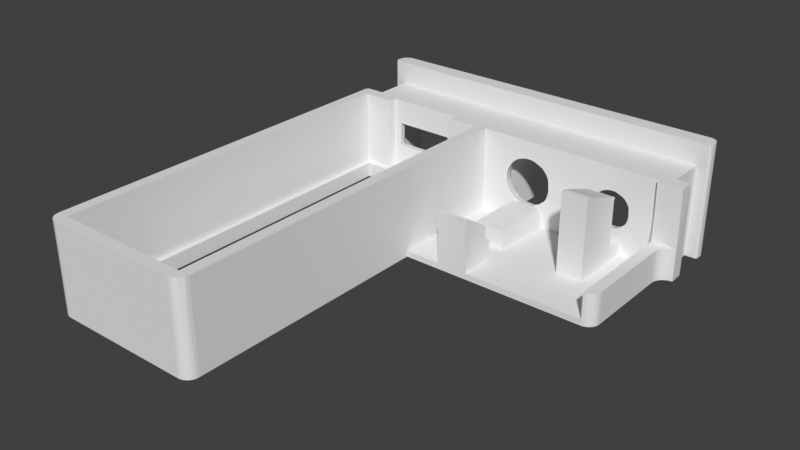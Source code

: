 # Source: DarfBoard_micro_right_caddy.blend  (saved by Blender 4.1.23; exported with 4.5.12 LTS)
import bpy
from mathutils import Matrix  # noqa: F401  (used for matrix-valued properties, if any)

bpy.ops.wm.read_factory_settings(use_empty=True)
scene = bpy.context.scene
scene.name = 'Scene'

# ---- collections
col_collection = bpy.data.collections.new('Collection'); scene.collection.children.link(col_collection)

# ---- world
world_world = bpy.data.worlds.new('World'); scene.world = world_world
world_world.use_nodes = True; world_world.node_tree.nodes.clear()
_N = world_world.node_tree.nodes; _L = world_world.node_tree.links
n0 = _N.new('ShaderNodeOutputWorld'); n0.name = 'World Output'; n0.location = (300, 300)
n1 = _N.new('ShaderNodeBackground'); n1.name = 'Background'; n1.location = (10, 300)
n1.inputs[0].default_value = (0.05088, 0.05088, 0.05088, 1.0)
_L.new(n1.outputs[0], n0.inputs[0])
n0.is_active_output = True
world_world.color = (0.05088, 0.05088, 0.05088)
world_world.use_sun_shadow = False
world_world.sun_shadow_jitter_overblur = 0.0

# ---- meshes
me_dd2_micro_controller_holder_v2 = bpy.data.meshes.new("DD2_micro_controller_holder'v2")
me_dd2_micro_controller_holder_v2.from_pydata([(25.16, 13.39, 12.0), (25.16, 15.33, 12.0), (25.25, 13.39, 4.245), (25.16, 15.33, 0.0), (25.25, 13.39, 0.0), (-22.91, 20.61, 6.515), (-22.9, 20.59, 6.246), (-22.92, 20.64, 7.168), (-22.91, 20.61, 7.913), (-22.9, 20.61, 6.914), (-22.9, 20.58, 6.144), (-22.92, 21.29, 15.0), (-22.92, 20.66, 7.5), (-22.92, 20.66, 7.495), (-22.51, -36.72, 0.0), (-22.51, -36.72, 12.0), (-15.7, -36.72, 0.0), (-22.89, 20.57, 8.26), (-22.89, 20.57, 8.192), (-4.16, -36.72, 12.0), (-4.16, -36.72, 0.0), (-19.47, 15.84, 8.718), (-19.24, 15.66, 8.901), (-19.36, 15.81, 9.142), (-22.86, 21.61, 0.0), (-21.33, 20.26, 0.0), (-22.71, 21.9, 0.0), (-19.67, 16.12, 8.974), (-22.5, 22.14, 0.0), (-22.0, 22.41, 0.0), (-19.93, 22.46, 0.0), (-19.92, 16.8, 0.0), (-22.9, 20.59, 0.0), (-22.8, 20.38, 0.0), (-22.64, 20.26, 0.0), (-19.85, 16.62, 9.007), (-19.86, 16.89, 9.113), (-19.93, 16.89, 8.498), (-19.88, 16.53, 8.498), (-19.79, 16.28, 8.498), (-21.88, 13.06, 0.0), (-18.43, 13.06, 0.0), (-21.33, 15.39, 0.0), (-19.71, 16.12, 0.0), (-6.952, 22.46, 9.588), (-6.89, 16.71, 9.385), (-6.828, 17.5, 9.202), (-23.51, 15.39, 0.0), (-23.86, 15.25, 0.0), (-24.01, 14.89, 0.0), (-6.81, 22.46, 9.113), (-19.09, 15.57, 8.874), (-19.04, 15.54, 0.0), (-18.61, 15.4, 0.0), (-6.744, 22.46, 8.498), (-19.42, 15.77, 0.0), (-6.744, 16.89, 8.498), (-18.76, 15.44, 8.816), (-19.13, 15.69, 9.4), (-19.72, 16.89, 9.588), (-19.12, 15.57, 8.498), (-18.95, 15.49, 8.673), (-8.109, 15.41, 0.0), (-8.244, 13.06, 0.0), (-7.63, 15.53, 0.0), (-6.758, 16.71, 8.627), (-6.815, 16.45, 8.498), (-22.75, 20.32, 3.75), (-6.744, 22.46, 0.0), (-6.744, 16.89, 0.0), (-6.815, 16.45, 0.0), (24.42, 22.2, 0.0), (24.14, 22.36, 0.0), (23.31, 20.26, 0.0), (-6.84, 16.62, 9.133), (-6.968, 16.24, 9.105), (-18.5, 15.4, 8.697), (24.84, 21.61, 0.0), (24.65, 21.97, 0.0), (23.66, 22.46, 0.0), (24.91, 21.29, 0.0), (-22.9, 20.58, 5.906), (-22.9, 20.58, 5.301), (-22.9, 20.58, 5.921), (-22.9, 20.58, 5.341), (24.63, 20.26, 0.0), (24.79, 20.38, 0.0), (24.89, 20.59, 0.0), (23.31, 15.39, 0.0), (-6.963, 16.12, 8.498), (-4.794, 13.06, 0.0), (-6.963, 16.12, 0.0), (-7.249, 15.77, 0.0), (-22.9, 20.58, 5.396), (-22.9, 20.59, 6.144), (-22.9, 20.59, 6.144), (-22.9, 20.58, 5.955), (-22.9, 20.58, 5.947), (14.24, 4.542, 0.0), (-22.9, 20.58, 5.936), (-18.58, 15.44, 9.345), (-18.38, 15.39, 8.857), (-18.24, 15.42, 9.667), (-22.86, 20.46, 3.75), (-17.7, 15.39, 9.779), (-17.84, 15.48, 10.25), (13.58, 14.05, 0.8), (-2.66, 13.89, 0.8), (14.25, 14.05, 0.8), (-22.91, 20.6, 1.875), (23.95, 12.81, 0.0), (23.72, 12.49, 0.0), (24.24, 13.07, 0.0), (24.67, 13.3, 0.0), (14.25, 4.542, 0.8), (14.24, 4.542, 0.8), (23.57, 12.13, 0.0), (23.5, 11.64, 0.0), (17.67, 4.542, 0.0), (22.0, 0.3752, 0.0), (-19.67, 22.46, 9.703), (-2.66, -1.825, 0.0), (14.24, 1.384, 0.0), (-19.55, 15.9, 8.498), (-19.86, 22.46, 9.113), (-19.35, 15.72, 8.498), (17.67, 1.384, 0.0), (22.0, -1.825, 0.0), (21.99, 0.1752, 0.0), (23.5, -0.3248, 0.0), (22.0, 0.1752, 0.0), (-19.12, 15.57, 3.5), (-18.78, 15.44, 3.5), (-19.72, 16.62, 9.501), (-24.01, -35.22, 0.0), (-22.29, 22.29, 6.0), (-22.56, 22.09, 3.0), (-22.56, 22.09, 6.0), (-18.43, -34.72, 0.0), (-21.88, -34.72, 0.0), (-23.97, -35.58, 0.0), (-23.79, -36.0, 0.0), (-23.57, -36.28, 0.0), (-23.28, -36.5, 0.0), (-22.95, -36.65, 0.0), (-8.244, -34.72, 0.0), (-4.794, -34.72, 0.0), (22.18, -1.814, 0.0), (-21.82, 22.45, 6.0), (22.53, -1.728, 0.0), (22.85, -1.559, 0.0), (23.12, -1.32, 0.0), (23.33, -1.022, 0.0), (23.46, -0.6838, 0.0), (-2.704, -35.58, 0.0), (-2.832, -35.92, 0.0), (-17.33, 15.39, 8.685), (-3.037, -36.22, 0.0), (24.79, 20.38, 15.0), (24.84, 20.46, 13.12), (24.63, 20.26, 15.0), (-9.335, 15.39, 8.685), (-9.744, 15.39, 9.998), (-3.308, -36.45, 0.0), (-3.628, -36.62, 0.0), (-3.979, -36.71, 0.0), (-2.66, -35.22, 0.0), (-19.93, 22.46, 8.498), (-24.01, 14.89, 12.0), (-24.01, -35.22, 12.0), (19.13, 15.39, 8.54), (-21.68, 22.46, 15.0), (13.28, 16.39, 10.74), (24.9, 20.9, 15.0), (24.9, 20.62, 13.12), (-19.05, 22.46, 10.62), (-19.44, 22.46, 10.14), (-18.77, 22.46, 10.87), (12.51, 15.71, 9.707), (14.85, 13.9, 4.236), (19.84, 15.56, 8.598), (-18.35, 22.46, 11.14), (-17.78, 22.46, 11.37), (-17.42, 22.46, 11.46), (-16.93, 22.46, 11.5), (20.06, 15.77, 8.717), (12.45, 16.17, 10.03), (18.05, 13.89, 7.911), (12.74, 15.77, 10.07), (-22.89, 21.47, 3.0), (-17.33, 15.39, 5.481), (-17.33, 14.69, 8.685), (12.35, 15.89, 9.68), (12.8, 16.03, 10.34), (12.71, 16.39, 10.35), (12.6, 16.17, 10.21), (13.63, 13.9, 5.797), (23.73, 22.45, 12.0), (23.91, 22.43, 15.0), (23.66, 22.46, 15.0), (12.47, 16.39, 10.1), (12.25, 16.17, 9.735), (13.81, 13.9, 5.323), (19.88, 15.66, 9.114), (24.21, 22.33, 12.0), (24.21, 22.33, 15.0), (13.05, 15.66, 10.21), (12.77, 15.57, 9.774), (12.93, 15.44, 9.539), (13.11, 15.47, 9.849), (24.42, 22.2, 12.0), (12.21, 16.39, 9.715), (24.57, 22.06, 15.0), (-9.744, 22.46, 11.5), (-6.465, 22.46, 15.0), (-7.986, 22.46, 10.91), (-8.654, 22.46, 11.29), (24.75, 21.83, 15.0), (24.79, 21.75, 12.0), (24.87, 21.49, 15.0), (-7.273, 22.46, 10.19), (-21.88, -34.72, 2.0), (-21.88, 13.06, 2.0), (13.48, 14.92, 5.798), (12.72, 15.39, 4.712), (13.69, 14.91, 5.281), (14.56, 13.9, 4.419), (14.01, 13.9, 4.98), (14.22, 13.9, 4.719), (14.02, 14.92, 4.733), (14.76, 14.92, 4.121), (19.68, 15.61, 9.473), (19.53, 15.43, 8.748), (20.03, 15.83, 9.155), (20.12, 16.03, 9.184), (20.09, 16.17, 9.419), (-8.464, 18.11, 11.21), (14.39, 15.98, 10.91), (19.47, 15.57, 9.695), (12.19, 15.69, 5.667), (12.98, 16.39, 10.56), (-23.83, 15.28, 1.714), (19.71, 15.77, 9.732), (13.21, 15.89, 10.55), (-23.76, 15.32, 3.429), (13.49, 16.39, 10.83), (-9.744, 16.8, 11.49), (-19.79, 16.28, 3.5), (19.87, 16.17, 9.837), (-9.008, 16.89, 11.41), (19.65, 15.89, 9.961), (19.5, 15.89, 10.13), (19.37, 15.66, 10.0), (14.29, 15.77, 10.78), (24.75, 21.82, 9.0), (13.62, 15.89, 10.73), (19.38, 16.03, 10.34), (13.68, 15.66, 10.56), (13.38, 16.03, 10.71), (14.37, 15.59, 10.59), (14.11, 15.53, 10.48), (13.87, 15.71, 10.67), (-7.535, 17.5, 10.53), (-7.716, 18.11, 10.71), (13.81, 16.1, 10.89), (14.05, 16.03, 10.9), (13.83, 15.96, 10.83), (17.96, 14.91, 8.206), (17.67, 13.88, 0.8), (-19.63, 16.01, 3.5), (-19.35, 15.71, 3.5), (23.73, 22.45, 6.0), (23.81, 22.45, 9.0), (23.79, 22.45, 8.192), (18.34, 13.89, 7.436), (17.69, 13.9, 8.305), (18.26, 13.92, 5.245), (23.78, 22.45, 7.5), (-13.33, 16.45, 11.43), (-16.96, 16.28, 11.36), (-9.744, 16.45, 11.43), (12.24, 15.64, 0.0002392), (18.58, 13.89, 12.0), (12.07, 15.83, 3.542), (18.04, 13.91, 4.894), (13.75, 13.89, 7.373), (-13.33, 16.62, 11.47), (24.09, 22.37, 6.0), (-16.93, 16.89, 11.5), (11.96, 16.04, 8.5), (17.51, 13.9, 4.439), (17.32, 13.9, 8.506), (14.13, 13.9, 7.989), (15.68, 13.9, 8.852), (13.63, 13.89, 7.016), (16.25, 13.9, 8.863), (17.51, 14.92, 8.554), (13.58, 13.89, 6.714), (-21.92, 22.43, 15.0), (-22.88, 20.56, 15.0), (-8.783, 16.8, 11.33), (-17.33, 14.69, 5.481), (23.33, 20.27, 12.0), (17.67, 4.542, 0.8), (-22.64, 20.26, 15.0), (-22.71, 21.9, 15.0), (-22.36, 22.23, 15.0), (-18.43, 14.69, 2.0), (13.56, 13.89, 6.304), (13.7, 13.89, 7.249), (13.55, 14.92, 7.228), (13.44, 14.92, 6.758), (13.42, 14.92, 6.276), (13.78, 14.92, 7.719), (-8.32, 16.8, 11.13), (-7.898, 16.8, 10.86), (18.99, 15.57, 10.18), (18.53, 13.9, 0.8), (19.44, 15.45, 9.252), (19.25, 15.44, 9.539), (12.51, 15.39, 7.604), (19.09, 15.44, 9.738), (18.1, 15.39, 9.546), (-21.86, 22.43, 12.0), (18.52, 15.4, 9.872), (18.87, 15.4, 9.622), (21.91, 13.89, 12.0), (-9.496, 16.89, 11.49), (18.3, 15.44, 10.22), (-22.88, 21.52, 12.0), (-8.244, 14.69, 2.0), (-9.057, 16.45, 11.35), (19.06, 15.5, 9.961), (-9.273, 16.8, 11.46), (-9.314, 16.28, 11.33), (-9.556, 16.45, 11.41), (-8.244, 13.69, 2.0), (-18.43, 13.69, 2.0), (-18.43, 13.06, 2.0), (-8.244, 13.06, 2.0), (16.7, 13.9, 8.779), (17.67, 4.542, 0.8), (11.95, 16.1, 8.733), (21.18, 13.89, 0.8), (-22.51, 13.69, 2.0), (-22.76, 21.82, 12.0), (20.23, 16.04, 8.5), (-22.76, 21.82, 6.0), (-22.56, 22.09, 12.0), (20.16, 16.0, 8.956), (19.67, 15.47, 7.083), (20.29, 16.39, 8.5), (20.24, 16.32, 8.965), (16.79, 15.99, 10.19), (-22.22, 22.33, 12.0), (-22.43, 22.2, 9.0), (17.81, 15.4, 10.05), (20.26, 16.14, 5.667), (-7.032, 16.45, 9.604), (20.26, 16.14, 2.833), (20.13, 17.13, 9.373), (-9.744, 16.12, 11.28), (-8.815, 16.45, 11.28), (-8.862, 16.12, 11.14), (15.43, 14.92, 8.943), (16.27, 14.92, 9.004), (17.54, 15.97, 9.851), (16.86, 14.92, 8.866), (-7.932, 16.45, 10.8), (20.03, 16.39, 9.614), (19.71, 16.39, 10.1), (-7.446, 15.64, 8.745), (-7.509, 15.59, 8.522), (-7.121, 15.9, 8.498), (-18.43, 14.69, 12.0), (-21.33, 20.26, 12.0), (-8.244, 14.69, 12.0), (-22.92, 21.31, 10.5), (-7.088, 15.97, 8.843), (-7.706, 16.8, 10.69), (-7.239, 15.9, 9.276), (15.03, 13.9, 8.666), (14.73, 13.9, 8.506), (24.58, 13.26, 4.245), (22.0, 13.39, 4.245), (24.86, 13.35, 4.245), (14.37, 13.9, 8.233), (18.7, 15.42, 9.123), (23.95, 12.81, 4.245), (24.24, 13.07, 4.245), (23.72, 12.49, 4.245), (-9.588, 15.72, 10.92), (-9.571, 15.97, 11.17), (-7.532, 16.62, 10.48), (-7.293, 18.11, 10.22), (23.31, 15.39, 12.0), (-9.347, 15.94, 11.12), (19.64, 17.13, 10.18), (19.39, 16.39, 10.42), (19.92, 22.46, 9.816), (18.42, 13.89, 5.797), (20.29, 22.46, 8.5), (-23.95, 15.12, 12.0), (-22.51, 13.69, 12.0), (-23.92, 15.18, 1.714), (-9.684, 15.44, 10.36), (-9.387, 15.44, 10.32), (-23.98, 15.06, 1.714), (-13.33, 15.46, 10.44), (20.16, 22.46, 9.294), (-23.98, 15.06, 3.429), (19.48, 15.41, 4.25), (23.75, 22.45, 6.144), (-23.99, 15.0, 6.857), (23.71, 22.45, 3.404), (-13.33, 15.71, 10.92), (-11.54, 15.64, 10.81), (23.72, 22.45, 4.096), (-23.94, 15.14, 8.571), (-22.86, 20.46, 9.375), (19.79, 15.39, 6.258), (-23.8, 15.3, 8.571), (19.44, 15.4, 8.5), (-7.629, 16.24, 10.4), (-8.041, 16.08, 10.66), (18.6, 16.17, 10.84), (22.0, 0.3752, 0.8), (-23.89, 15.21, 5.143), (24.75, 21.82, 3.0), (24.42, 22.2, 6.0), (-23.51, 15.39, 12.0), (-21.33, 15.39, 12.0), (18.37, 16.07, 10.87), (14.71, 15.39, 9.913), (-18.43, 13.69, 12.0), (-23.76, 15.33, 12.0), (14.76, 14.92, 8.672), (18.57, 15.89, 10.73), (23.74, 22.45, 6.0), (-23.6, 15.39, 8.571), (23.5, 11.64, 4.245), (23.54, 12.03, 4.245), (-23.68, 15.36, 5.143), (18.65, 15.57, 10.38), (14.18, 14.92, 8.246), (13.87, 15.39, 9.455), (-8.383, 16.28, 11.02), (-22.89, 20.57, 8.256), (-22.92, 20.65, 7.629), (-22.89, 20.58, 8.192), (11.92, 22.46, 8.845), (-8.472, 15.97, 10.86), (19.03, 16.17, 10.64), (19.23, 16.17, 10.51), (-18.1, 15.97, 10.91), (-18.18, 16.28, 11.08), (-18.39, 16.28, 10.96), (-8.038, 15.77, 10.32), (-8.932, 15.84, 10.93), (-2.66, -1.825, 0.8), (-9.089, 15.58, 10.61), (18.77, 15.9, 10.64), (19.16, 15.89, 10.43), (18.88, 15.66, 10.39), (13.92, 1.384, 0.8), (12.47, 22.46, 10.1), (12.21, 22.46, 9.715), (-17.59, 15.72, 10.83), (-17.84, 15.84, 10.89), (14.25, 1.384, 0.8), (14.25, -1.825, 0.8), (14.39, 22.46, 11.0), (13.38, 22.46, 10.79), (17.67, 1.384, 0.8), (-8.687, 15.72, 10.68), (-17.42, 16.89, 11.46), (13.82, 22.46, 10.93), (21.99, 0.1752, 0.8), (17.67, -1.825, 0.8), (22.0, 0.1752, 0.8), (-18.24, 16.89, 11.19), (-17.9, 16.89, 11.34), (22.0, -1.825, 4.245), (-8.854, 15.54, 10.44), (23.5, -0.3248, 4.245), (12.02, 22.46, 9.342), (17.65, 14.92, 4.351), (17.85, 13.9, 4.743), (-19.44, 16.89, 10.14), (-8.659, 15.44, 10.01), (17.13, 13.9, 4.201), (-19.32, 16.2, 9.997), (-19.58, 16.28, 9.579), (-19.36, 15.97, 9.616), (-19.11, 15.94, 9.998), (-19.06, 16.28, 10.41), (-22.51, -35.22, 2.0), (-22.51, -35.22, 12.0), (-23.94, -35.67, 12.0), (-7.952, 15.53, 9.62), (-7.927, 15.61, 9.866), (-8.244, 13.69, 12.0), (-4.16, 13.69, 12.0), (14.39, 15.4, 10.07), (16.29, 15.97, 10.15), (-18.67, 16.89, 10.94), (-18.96, 16.89, 10.71), (-18.5, 16.01, 10.69), (-18.79, 16.28, 10.67), (-18.91, 15.95, 10.28), (-23.04, -36.62, 12.0), (-23.21, -36.55, 12.0), (15.33, 15.39, 10.09), (19.48, 22.46, 10.35), (-18.48, 15.69, 10.31), (-22.69, -36.71, 12.0), (-23.79, -36.0, 12.0), (-23.5, -36.34, 12.0), (-22.82, -36.68, 8.0), (16.79, 15.86, 10.84), (-7.455, 16.28, 10.22), (-18.25, 15.49, 10.04), (-18.56, 15.53, 9.842), (-7.467, 15.84, 9.665), (-7.161, 16.36, 9.821), (-7.474, 15.97, 9.92), (-18.34, 16.62, 11.11), (-18.75, 16.54, 10.81), (16.15, 13.92, 3.941), (-7.69, 15.72, 9.784), (-7.792, 15.9, 10.25), (16.79, 15.69, 10.71), (-17.97, 16.45, 11.23), (-23.32, -36.47, 8.0), (15.26, 13.9, 4.058), (-23.36, -36.45, 4.0), (-23.71, -36.1, 8.0), (15.81, 13.92, 3.949), (13.3, 15.66, 10.39), (13.54, 15.57, 10.38), (-19.05, 16.62, 10.58), (18.61, 15.39, 3.69), (13.58, 13.89, 12.0), (18.37, 14.92, 5.23), (-18.61, 15.66, 10.14), (-7.912, 15.97, 10.45), (-8.087, 15.61, 10.05), (19.31, 15.39, 4.571), (-18.11, 15.55, 10.3), (-17.72, 16.28, 11.25), (-17.5, 16.62, 11.42), (-23.74, -36.07, 4.0), (-22.87, -36.67, 4.0), (18.04, 14.92, 4.726), (17.79, 16.04, 10.94), (13.97, 15.44, 10.24), (14.11, 15.39, 10.01), (13.81, 15.44, 10.2), (16.79, 15.48, 10.4), (-19.3, 16.62, 10.29), (18.12, 15.77, 10.76), (17.84, 15.58, 10.58), (-17.67, 15.97, 11.07), (-8.542, 15.39, 9.383), (-17.2, 15.84, 11.04), (-9.335, 14.69, 8.685), (-18.43, -34.72, 2.0), (18.18, 15.57, 10.52), (17.84, 15.45, 10.32), (-8.244, -34.72, 2.0), (21.91, 13.39, 12.0), (18.14, 16.32, 10.97), (17.79, 22.46, 11.0), (14.39, 16.39, 11.0), (17.79, 16.39, 11.0), (16.79, 16.06, 10.94), (-17.24, 16.62, 11.45), (-8.188, 15.4, 8.803), (-7.799, 15.47, 8.54), (17.39, 15.39, 2.923), (-4.16, -35.22, 2.0), (-4.16, -35.22, 12.0), (12.8, 15.39, 8.267), (16.29, 15.39, 2.686), (-17.23, 16.24, 11.32), (16.82, 13.9, 4.068), (-16.95, 15.84, 11.06), (-7.638, 15.61, 9.357), (-4.794, -34.72, 2.0), (17.08, 14.92, 4.004), (16.45, 14.92, 3.82), (19.11, 16.39, 10.63), (22.0, -1.825, 0.8), (-2.66, 13.89, 12.0), (18.48, 16.39, 10.91), (12.65, 15.43, 8.582), (22.49, -1.736, 4.245), (18.31, 14.92, 7.669), (18.8, 16.39, 10.79), (22.92, -1.504, 4.245), (23.18, -1.248, 4.245), (18.37, 22.46, 10.93), (23.47, -0.5948, 4.245), (23.36, -0.9388, 4.245), (-17.51, 15.53, 10.53), (15.43, 14.92, 3.85), (-16.95, 15.49, 10.53), (15.33, 15.39, 2.749), (19.64, 15.46, 0.0002392), (-22.76, 20.34, 7.5), (19.89, 15.59, 0.0002392), (-3.715, -36.65, 12.0), (-3.101, -36.28, 12.0), (-2.731, -35.67, 12.0), (-2.66, -35.22, 12.0), (-17.15, 15.53, 10.6), (20.13, 15.85, 0.0002392), (-22.89, 20.61, 7.5), (-9.335, 14.69, 5.481), (20.25, 16.11, 0.0002392), (13.26, 15.39, 8.921), (-22.9, 20.61, 7.168), (-4.16, 13.69, 2.0), (18.78, 17.13, 10.8), (-9.335, 15.39, 5.481), (18.91, 22.46, 10.74), (-3.98, -36.71, 8.0), (-3.629, -36.62, 8.0), (-22.92, 20.66, 7.481), (19.3, 22.46, 10.5), (12.46, 15.5, 5.667), (-3.309, -36.45, 8.0), (-3.039, -36.21, 8.0), (12.97, 15.4, 9.103), (19.36, 15.4, 0.0002392), (11.89, 16.36, 5.667), (-2.834, -35.92, 8.0), (-17.06, 15.39, 9.984), (19.82, 15.55, 5.667), (-17.46, 15.4, 10.09), (12.91, 15.39, 8.901), (12.86, 15.39, 8.575), (12.34, 15.39, 5.937), (12.34, 15.39, 6.902), (12.09, 15.8, 0.0002392), (13.16, 15.39, 4.043), (12.54, 15.5, 9.044), (11.89, 16.39, 8.5), (11.94, 16.39, 8.959), (12.42, 15.61, 9.289), (12.22, 15.87, 9.37), (13.73, 15.39, 3.478), (-4.794, 13.06, 2.0), (14.86, 15.39, 2.868), (12.72, 15.42, 0.0002392), (20.05, 15.74, 8.5), (20.05, 15.74, 5.667), (-7.106, 16.89, 9.926), (20.16, 15.89, 4.25), (19.94, 15.64, 2.833), (11.96, 16.04, 0.0002392), (12.25, 15.66, 8.912), (-23.76, 15.32, 6.857), (18.47, 13.89, 6.099), (18.42, 13.89, 7.016), (11.89, 22.46, 8.5), (20.29, 16.39, 0.0002392), (12.28, 15.61, 8.702), (20.29, 22.46, 0.0002392), (19.67, 15.39, 5.463), (18.55, 14.92, 5.68), (12.47, 15.5, 8.684), (12.48, 15.48, 8.5), (11.89, 16.39, 0.0002392), (11.89, 22.46, 0.0002392), (12.11, 15.83, 8.94), (12.03, 16.39, 9.294), (12.06, 16.17, 9.308), (-19.7, 16.28, 9.23), (12.14, 15.74, 8.5), (-18.97, 15.66, 9.659), (19.62, 15.39, 7.529), (12.0, 15.96, 8.728), (18.62, 14.92, 6.758), (19.76, 15.39, 6.9), (-0.06944, 16.39, 8.959), (-0.1124, 16.39, 8.5), (-0.05644, 16.1, 8.733), (-0.04744, 16.04, 8.5), (0.06756, 15.83, 3.542), (0.2326, 15.64, 0.0002392), (0.2936, 15.59, 2.833), (7.388, 14.92, 6.175), (7.754, 15.39, 6.9), (7.371, 14.92, 6.87), (-0.002445, 15.96, 8.728), (7.616, 15.39, 7.529), (0.1316, 15.74, 8.5), (0.05355, 16.17, 9.308), (0.01955, 16.39, 9.294), (0.1036, 15.83, 8.94), (-0.1124, 22.46, 0.0002392), (-0.1124, 16.39, 0.0002392), (0.4726, 15.48, 8.5), (0.4636, 15.5, 8.684), (7.279, 14.92, 5.488), (7.664, 15.39, 5.463), (8.288, 22.46, 0.0002392), (0.2736, 15.61, 8.702), (8.288, 16.39, 0.0002392), (-0.1124, 22.46, 8.5), (7.113, 13.89, 7.201), (7.184, 13.89, 6.025), (0.2486, 15.66, 8.912), (-0.04744, 16.04, 0.0002392), (7.938, 15.64, 2.833), (8.152, 15.89, 4.25), (8.044, 15.74, 5.667), (8.044, 15.74, 8.5), (0.7116, 15.42, 0.0002392), (2.857, 15.39, 2.868), (1.728, 15.39, 3.478), (0.2146, 15.87, 9.37), (0.4166, 15.61, 9.289), (0.5336, 15.5, 9.044), (1.156, 15.39, 4.043), (0.08855, 15.8, 0.0002392), (2.086, 5.901, 0.0002392), (0.3308, 15.39, 6.902), (0.3308, 15.39, 5.937), (0.8536, 15.39, 8.575), (0.9036, 15.39, 8.901), (7.819, 15.55, 5.667), (-0.1114, 16.36, 5.667), (7.359, 15.4, 0.0002392), (0.9646, 15.4, 9.103), (0.4576, 15.5, 5.667), (7.295, 22.46, 10.5), (6.902, 22.46, 10.74), (6.772, 17.13, 10.8), (1.258, 15.39, 8.921), (8.247, 16.11, 0.0002392), (1.588, 13.9, 0.8002), (8.129, 15.85, 0.0002392), (7.886, 15.59, 0.0002392), (18.63, 14.92, 6.216), (2.088, 13.9, 3.4), (7.637, 15.46, 0.0002392), (2.088, 5.901, 3.4), (2.088, 5.901, 0.8002), (2.086, 5.901, 0.8002), (6.091, 5.901, 0.0002392), (3.325, 15.39, 2.749), (3.281, 14.92, 3.141), (2.086, 2.94, 0.0002392), (6.36, 22.46, 10.93), (6.797, 16.39, 10.79), (6.091, 2.94, 0.0002392), (6.98, 14.92, 8.039), (0.6396, 15.43, 8.582), (6.472, 16.39, 10.91), (7.104, 16.39, 10.63), (4.587, 14.92, 3.102), (5.403, 14.92, 3.337), (5.062, 13.9, 3.42), (4.286, 15.39, 2.686), (0.7911, 15.39, 8.267), (5.383, 15.39, 2.923), (4.788, 16.06, 10.94), (5.788, 16.39, 11.0), (2.388, 16.39, 11.0), (5.788, 22.46, 11.0), (6.138, 16.32, 10.97), (5.831, 15.45, 10.32), (6.178, 15.57, 10.52), (5.837, 15.58, 10.58), (6.112, 15.77, 10.76), (4.788, 15.48, 10.4), (1.801, 15.44, 10.2), (2.104, 15.39, 10.01), (1.965, 15.44, 10.24), (5.788, 16.04, 10.94), (6.63, 14.92, 4.264), (7.299, 15.39, 4.571), (7.055, 14.92, 4.91), (6.602, 15.39, 3.69), (1.532, 15.57, 10.38), (1.299, 15.66, 10.39), (3.775, 13.92, 3.267), (3.066, 13.9, 3.407), (4.788, 15.69, 10.71), (4.21, 13.92, 3.257), (4.788, 15.86, 10.84), (7.472, 22.46, 10.35), (6.088, 13.9, 3.4), (3.325, 15.39, 10.09), (4.286, 15.97, 10.15), (2.388, 15.4, 10.07), (5.461, 13.9, 3.591), (6.088, 5.901, 3.4), (6.38, 13.9, 4.286), (6.127, 14.92, 3.783), (0.01334, 22.46, 9.342), (1.816, 22.46, 10.93), (1.379, 22.46, 10.79), (2.388, 22.46, 11.0), (0.2056, 22.46, 9.715), (0.4666, 22.46, 10.1), (6.877, 15.66, 10.39), (7.159, 15.89, 10.43), (6.766, 15.9, 10.64), (7.222, 16.17, 10.51), (7.024, 16.17, 10.64), (-0.08545, 22.46, 8.845), (1.859, 15.39, 9.455), (1.677, 14.92, 8.778), (6.644, 15.57, 10.38), (6.561, 15.89, 10.73), (2.423, 14.92, 9.325), (2.706, 15.39, 9.913), (6.362, 16.07, 10.87), (6.597, 16.17, 10.84), (7.43, 15.4, 8.5), (7.781, 15.39, 6.258), (7.474, 15.41, 4.25), (8.156, 22.46, 9.294), (8.288, 22.46, 8.5), (7.113, 13.89, 5.637), (7.914, 22.46, 9.816), (12.3, 15.59, 2.833), (7.383, 16.39, 10.42), (7.636, 17.13, 10.18), (6.088, 5.901, 0.8002), (6.542, 13.5, 0.8002), (6.481, 13.94, 0.8002), (6.69, 15.42, 9.123), (1.918, 13.9, 8.761), (2.383, 13.9, 9.111), (2.769, 13.9, 9.317), (7.709, 16.39, 10.1), (8.026, 16.39, 9.614), (6.091, 5.901, 0.8002), (5.111, 14.92, 9.573), (5.531, 15.97, 9.851), (4.358, 14.92, 9.75), (3.281, 14.92, 9.672), (8.128, 17.13, 9.373), (8.251, 16.14, 2.833), (8.251, 16.14, 5.667), (5.807, 15.4, 10.05), (4.788, 15.99, 10.19), (8.239, 16.32, 8.965), (8.288, 16.39, 8.5), (7.661, 15.47, 7.083), (8.154, 16.0, 8.956), (8.223, 16.04, 8.5), (4.907, 13.9, 9.462), (7.054, 15.5, 9.961), (6.293, 15.44, 10.22), (6.864, 15.4, 9.622), (6.519, 15.4, 9.872), (6.096, 15.39, 9.546), (7.086, 15.44, 9.738), (0.5027, 15.39, 7.604), (7.248, 15.44, 9.539), (7.433, 15.45, 9.252), (6.984, 15.57, 10.18), (1.162, 14.92, 8.102), (0.6983, 14.92, 6.252), (0.7256, 14.92, 6.87), (0.8675, 14.92, 7.473), (1.068, 13.89, 7.499), (0.882, 13.89, 6.288), (0.9041, 13.89, 6.813), (2.086, 2.94, 0.8002), (5.944, 14.92, 9.174), (2.088, 2.94, 0.8002), (2.088, 2.94, 3.4), (2.088, 2.077, 3.4), (2.088, 2.077, 5.587), (2.088, -1.826, 0.8002), (2.105, 2.077, 5.112), (4.335, 13.9, 9.569), (0.9753, 13.89, 7.201), (6.088, 2.94, 0.8002), (3.608, 13.9, 9.555), (6.091, 2.94, 0.8002), (6.088, -1.826, 0.8002), (6.088, 2.94, 3.4), (6.088, 2.077, 3.4), (6.088, -1.826, 7.587), (1.612, 13.9, 8.448), (5.705, 13.9, 9.111), (5.952, 13.9, 3.895), (1.131, 13.89, 7.659), (6.625, 13.91, 4.48), (6.917, 13.92, 4.93), (6.18, 13.9, 8.853), (7.008, 13.89, 7.739), (6.523, 14.91, 8.727), (1.822, 15.96, 10.83), (2.042, 16.03, 10.9), (1.809, 16.1, 10.89), (1.862, 15.71, 10.67), (2.103, 15.53, 10.48), (2.363, 15.59, 10.59), (1.379, 16.03, 10.71), (1.676, 15.66, 10.56), (2.088, -1.826, 7.5), (2.088, -1.186, 7.587), (6.088, -1.186, 7.587), (6.088, 2.077, 5.587), (7.378, 16.03, 10.34), (1.615, 15.89, 10.73), (2.28, 15.77, 10.78), (6.088, 2.077, 5.13), (7.364, 15.66, 10.0), (7.499, 15.89, 10.13), (7.646, 15.89, 9.961), (7.868, 16.17, 9.837), (1.485, 16.39, 10.83), (1.206, 15.89, 10.55), (7.706, 15.77, 9.732), (0.9766, 16.39, 10.56), (0.1806, 15.69, 5.667), (7.466, 15.57, 9.695), (2.388, 15.98, 10.91), (8.083, 16.17, 9.419), (8.118, 16.03, 9.184), (8.02, 15.83, 9.155), (7.527, 15.43, 8.748), (7.675, 15.61, 9.473), (2.423, 14.92, 3.488), (1.479, 14.92, 4.273), (1.736, 13.9, 4.255), (1.459, 13.9, 4.59), (2.168, 13.9, 3.871), (1.055, 14.91, 4.975), (0.7113, 15.39, 4.712), (0.7829, 14.92, 5.639), (0.2056, 16.39, 9.715), (1.106, 15.47, 9.849), (0.9276, 15.44, 9.539), (0.7666, 15.57, 9.774), (1.043, 15.66, 10.21), (7.878, 15.66, 9.114), (1.208, 13.9, 5.03), (0.2486, 16.17, 9.735), (0.4666, 16.39, 10.1), (0.9753, 13.9, 5.637), (0.5986, 16.17, 10.21), (0.7036, 16.39, 10.35), (0.7976, 16.03, 10.34), (0.3426, 15.89, 9.68), (0.7376, 15.77, 10.07), (6.641, 13.89, 8.349), (0.4446, 16.17, 10.03), (8.057, 15.77, 8.717), (7.835, 15.56, 8.598), (2.534, 13.9, 3.635), (0.5086, 15.71, 9.707), (1.274, 16.39, 10.74), (7.129, 15.39, 8.54), (2.105, 2.204, 5.112), (2.088, 2.204, 5.44), (6.088, 2.204, 5.13), (6.088, 2.204, 5.44), (14.25, 12.08, 0.8), (14.25, 13.9, 2.392), (14.25, 11.42, 2.392), (14.25, 11.42, 9.454), (14.25, 5.238, 0.8), (14.26, 11.42, 9.065), (17.67, 12.08, 0.8), (17.67, 5.238, 0.8), (17.67, 13.9, 2.392), (17.67, 11.42, 2.392), (17.67, 5.238, 11.45), (14.25, 5.238, 11.45), (14.25, 5.878, 11.45), (17.67, 5.878, 11.45), (17.67, 11.42, 9.454), (17.67, 11.42, 9.083), (14.26, 11.55, 9.065), (14.25, 11.55, 9.34), (17.67, 11.55, 9.083), (17.67, 11.55, 9.34)], [], [(0, 2, 1), (1, 2, 3), (4, 3, 2), (5, 7, 6), (8, 7, 5), (9, 11, 10), (12, 9, 13), (5, 7, 9), (14, 16, 15), (5, 9, 10), (17, 9, 18), (16, 19, 15), (19, 16, 20), (21, 23, 22), (24, 26, 25), (21, 27, 23), (26, 28, 25), (28, 29, 25), (30, 31, 25), (24, 25, 32), (32, 25, 33), (34, 33, 25), (30, 25, 29), (35, 37, 36), (37, 35, 38), (39, 27, 21), (40, 42, 41), (43, 42, 31), (25, 31, 42), (44, 46, 45), (42, 40, 47), (47, 40, 48), (48, 40, 49), (44, 50, 46), (22, 23, 51), (52, 53, 41), (46, 50, 54), (55, 52, 41), (46, 54, 56), (57, 51, 58), (59, 35, 36), (55, 41, 42), (43, 55, 42), (51, 60, 22), (51, 61, 60), (62, 41, 53), (62, 63, 41), (64, 63, 62), (46, 56, 65), (56, 66, 65), (9, 10, 67), (71, 73, 72), (74, 46, 65), (74, 45, 46), (74, 75, 45), (51, 76, 61), (77, 73, 78), (78, 73, 71), (79, 72, 73), (65, 66, 74), (77, 80, 73), (81, 83, 82), (84, 81, 82), (73, 86, 85), (73, 87, 86), (87, 73, 80), (56, 54, 69), (68, 69, 54), (66, 70, 89), (63, 64, 90), (66, 69, 70), (66, 56, 69), (91, 90, 92), (92, 90, 64), (84, 83, 93), (84, 82, 83), (83, 95, 94), (83, 97, 96), (83, 99, 97), (93, 83, 94), (100, 102, 101), (83, 96, 95), (96, 103, 83), (96, 83, 10), (96, 97, 6), (97, 99, 6), (97, 99, 103), (96, 97, 103), (102, 104, 101), (93, 94, 81), (102, 105, 104), (6, 94, 95), (84, 32, 93), (94, 93, 5), (109, 93, 12), (93, 109, 84), (57, 76, 51), (10, 11, 96), (61, 76, 60), (97, 96, 11), (101, 76, 57), (99, 83, 81), (101, 57, 100), (84, 93, 81), (81, 94, 99), (6, 99, 94), (81, 103, 99), (99, 97, 81), (82, 81, 11), (88, 113, 112), (112, 110, 88), (57, 58, 100), (106, 107, 115), (108, 106, 115), (84, 109, 82), (118, 117, 119), (5, 10, 95), (83, 95, 10), (120, 59, 36), (90, 98, 121), (122, 121, 98), (123, 39, 21), (124, 120, 36), (125, 123, 21), (60, 125, 21), (126, 127, 122), (22, 60, 21), (118, 119, 126), (128, 126, 119), (126, 128, 127), (129, 119, 117), (129, 130, 119), (131, 60, 132), (59, 133, 35), (125, 60, 131), (4, 113, 3), (88, 3, 113), (49, 40, 134), (28, 135, 29), (136, 135, 28), (137, 135, 136), (16, 138, 63), (139, 138, 14), (136, 28, 26), (24, 136, 26), (139, 134, 40), (134, 139, 140), (140, 139, 141), (141, 139, 142), (142, 139, 143), (14, 144, 139), (143, 139, 144), (16, 14, 138), (41, 63, 138), (145, 16, 63), (24, 137, 136), (127, 121, 122), (90, 121, 146), (147, 127, 130), (29, 148, 30), (149, 147, 130), (128, 130, 127), (130, 150, 149), (130, 151, 150), (130, 152, 151), (130, 153, 152), (130, 129, 153), (16, 145, 20), (154, 155, 146), (76, 101, 156), (155, 157, 146), (158, 160, 159), (161, 156, 162), (101, 104, 156), (163, 164, 146), (157, 163, 146), (165, 146, 164), (166, 154, 146), (121, 166, 146), (20, 146, 165), (146, 20, 145), (37, 31, 167), (168, 49, 169), (134, 169, 49), (83, 103, 67), (83, 67, 10), (67, 103, 34), (30, 171, 167), (159, 173, 158), (167, 31, 30), (173, 159, 174), (175, 176, 171), (177, 175, 171), (171, 181, 177), (120, 171, 176), (132, 76, 53), (181, 171, 182), (182, 171, 183), (184, 183, 171), (76, 132, 60), (189, 24, 32), (190, 76, 156), (167, 171, 124), (190, 156, 191), (120, 124, 171), (197, 199, 198), (33, 34, 103), (33, 103, 32), (198, 205, 204), (210, 204, 205), (82, 103, 81), (210, 205, 212), (213, 184, 214), (215, 216, 214), (216, 213, 214), (82, 32, 84), (32, 103, 109), (82, 109, 103), (171, 214, 184), (217, 210, 212), (210, 217, 218), (218, 217, 219), (215, 214, 220), (221, 139, 222), (198, 204, 197), (326, 282, 275, 187, 274, 664), (282, 542, 381, 293, 295, 340, 291, 275), (107, 935, 946, 949, 872), (356, 366, 353), (885, 593, 836, 837, 838), (284, 276, 553), (215, 236, 216), (276, 400, 543), (48, 241, 47), (681, 597, 170), (240, 243, 193), (241, 244, 47), (195, 240, 193), (366, 504, 353), (246, 184, 213), (37, 38, 247), (37, 247, 31), (216, 236, 249), (684, 422, 420), (647, 450, 648), (593, 872, 873, 883, 871, 894, 891, 836), (472, 172, 465), (254, 210, 218), (172, 472, 245), (597, 681, 683), (658, 655, 346), (172, 240, 465), (262, 263, 215), (342, 650, 675), (650, 342, 677), (211, 676, 466), (265, 573, 237), (125, 270, 269), (271, 273, 272), (271, 272, 79), (243, 538, 206), (277, 199, 273), (272, 273, 199), (278, 280, 279), (199, 197, 272), (683, 681, 684), (272, 197, 204), (203, 235, 233), (286, 280, 278), (204, 210, 287), (286, 246, 280), (272, 204, 287), (125, 131, 270), (286, 288, 246), (195, 200, 194), (234, 360, 349), (269, 123, 125), (193, 243, 206), (269, 39, 123), (642, 225, 224), (269, 247, 39), (235, 248, 369), (11, 299, 298), (236, 300, 249), (191, 301, 190), (73, 85, 302), (967, 969, 968), (299, 304, 298), (305, 11, 306), (306, 11, 298), (171, 298, 304), (191, 307, 301), (234, 233, 235), (229, 226, 230), (283, 630, 829), (214, 171, 304), (283, 239, 630), (519, 237, 575), (208, 649, 207), (304, 160, 214), (314, 236, 215), (217, 212, 199), (215, 315, 314), (387, 296, 322), (230, 651, 229), (231, 318, 238), (322, 325, 170, 387), (199, 212, 198), (199, 219, 217), (199, 173, 219), (173, 199, 158), (199, 160, 158), (199, 214, 160), (230, 605, 653), (420, 411, 634), (205, 198, 212), (237, 253, 265), (471, 572, 573), (190, 53, 76), (179, 534, 230), (188, 207, 178), (232, 325, 318), (642, 223, 225), (319, 238, 318), (132, 52, 131), (171, 323, 298), (681, 170, 422), (53, 52, 132), (321, 332, 252), (283, 829, 281), (43, 31, 247), (232, 180, 350), (216, 249, 327), (43, 269, 55), (195, 188, 186), (270, 55, 269), (216, 327, 213), (229, 227, 228), (52, 55, 270), (305, 329, 11), (330, 301, 307), (249, 300, 331), (131, 52, 270), (232, 203, 180), (333, 331, 334), (335, 280, 246), (330, 337, 336), (338, 339, 337), (330, 307, 337), (327, 333, 335), (160, 85, 86), (651, 230, 653), (327, 246, 213), (269, 43, 247), (893, 794, 800), (327, 335, 246), (503, 259, 353), (333, 249, 331), (235, 242, 248), (238, 250, 242), (87, 173, 174), (327, 249, 333), (229, 645, 224), (647, 342, 289), (344, 222, 337), (338, 337, 222), (40, 41, 222), (338, 222, 41), (341, 317, 268), (285, 711, 712, 827, 896, 202, 196, 308, 297, 294, 309), (329, 305, 345), (321, 252, 319), (345, 348, 347), (345, 305, 348), (348, 305, 306), (232, 231, 203), (354, 348, 306), (348, 354, 355), (240, 194, 465), (148, 354, 323), (245, 264, 266), (655, 349, 346), (75, 358, 45), (298, 323, 354), (361, 279, 280), (298, 354, 306), (362, 331, 300), (363, 331, 362), (351, 357, 346), (236, 314, 300), (274, 187, 597), (348, 355, 347), (573, 265, 264), (364, 365, 293), (315, 368, 314), (293, 365, 295), (296, 291, 367), (677, 676, 211), (371, 373, 372), (374, 376, 375), (377, 329, 345), (420, 745, 684), (373, 89, 92), (362, 300, 314), (378, 373, 371), (215, 263, 315), (89, 378, 66), (263, 379, 315), (263, 262, 379), (361, 280, 335), (66, 75, 74), (75, 380, 358), (75, 378, 380), (364, 293, 381), (75, 66, 378), (383, 385, 384), (2, 384, 385), (373, 378, 89), (379, 368, 315), (266, 261, 255), (388, 389, 384), (388, 384, 390), (383, 384, 389), (361, 392, 391), (393, 262, 394), (302, 395, 73), (88, 73, 395), (259, 558, 353), (393, 379, 262), (361, 335, 392), (113, 385, 383), (392, 396, 391), (547, 669, 634), (110, 388, 390), (257, 255, 261), (487, 486, 290), (389, 388, 110), (308, 312, 297), (251, 238, 252), (367, 366, 322), (402, 168, 403), (556, 633, 209), (649, 208, 633), (211, 466, 200), (49, 404, 48), (283, 660, 289), (48, 404, 241), (405, 406, 162), (407, 404, 49), (679, 283, 289), (556, 259, 503), (679, 239, 283), (391, 405, 408), (407, 49, 410), (561, 259, 531), (412, 199, 277), (531, 253, 237), (410, 49, 413), (413, 49, 168), (199, 414, 79), (415, 361, 416), (180, 655, 638), (207, 649, 178), (414, 199, 417), (391, 416, 361), (168, 418, 413), (299, 12, 419), (391, 408, 416), (412, 277, 287), (531, 237, 519), (253, 531, 259), (252, 316, 462), (299, 419, 304), (271, 412, 277), (273, 271, 277), (377, 11, 329), (277, 272, 273), (630, 672, 595), (418, 168, 402), (418, 402, 421), (32, 11, 377), (319, 325, 321), (244, 241, 404), (244, 404, 407), (423, 424, 368), (287, 277, 272), (410, 244, 407), (593, 542, 302), (794, 834, 833), (341, 343, 317), (384, 343, 426), (420, 634, 669), (427, 413, 418), (428, 429, 254), (745, 420, 669), (410, 413, 427), (210, 254, 429), (430, 403, 431), (453, 398, 370), (434, 431, 403), (112, 383, 389), (430, 435, 403), (402, 403, 435), (113, 383, 112), (402, 435, 421), (429, 287, 210), (390, 111, 110), (375, 25, 431), (389, 110, 112), (1, 3, 88), (188, 193, 206), (79, 287, 72), (334, 335, 333), (188, 178, 192), (438, 287, 417), (421, 430, 439), (79, 414, 287), (334, 392, 335), (440, 441, 384), (42, 431, 25), (390, 384, 441), (334, 396, 392), (430, 442, 439), (411, 659, 608), (334, 331, 396), (325, 322, 324), (314, 446, 362), (421, 435, 430), (290, 486, 490), (296, 267, 275), (446, 314, 368), (438, 417, 199), (427, 418, 421), (447, 299, 17), (438, 412, 287), (12, 299, 448), (357, 351, 359), (431, 434, 374), (414, 417, 287), (438, 271, 417), (320, 641, 582), (268, 303, 341), (343, 341, 426), (438, 199, 412), (117, 441, 440), (116, 441, 117), (412, 271, 438), (446, 363, 362), (116, 390, 441), (449, 5, 447), (608, 659, 610), (368, 424, 446), (116, 111, 390), (438, 417, 412), (277, 412, 417), (129, 117, 440), (446, 451, 363), (370, 398, 397), (446, 424, 451), (679, 672, 630), (454, 456, 455), (457, 451, 424), (396, 458, 391), (292, 285, 313), (231, 242, 235), (160, 302, 85), (226, 229, 228), (976, 975, 969), (331, 363, 396), (319, 252, 238), (108, 115, 114), (458, 396, 363), (459, 115, 107), (449, 447, 18), (17, 18, 447), (422, 232, 350), (447, 419, 449), (8, 449, 419), (616, 659, 658), (406, 405, 391), (974, 976, 977), (8, 419, 448), (610, 659, 616), (406, 391, 460), (232, 422, 325), (83, 17, 95), (447, 5, 17), (86, 159, 160), (225, 229, 224), (259, 561, 558), (557, 261, 555), (679, 630, 239), (115, 459, 464), (18, 17, 11), (320, 643, 641), (454, 468, 467), (267, 170, 597), (299, 11, 17), (360, 399, 409), (429, 428, 78), (240, 258, 243), (464, 469, 122), (78, 71, 429), (17, 419, 447), (428, 80, 77), (311, 297, 312), (399, 397, 513), (557, 539, 257), (230, 534, 605), (474, 458, 363), (387, 170, 267), (252, 462, 256), (184, 288, 183), (475, 183, 288), (474, 363, 451), (196, 202, 223), (77, 78, 428), (248, 370, 369), (425, 432, 594), (473, 426, 341), (426, 473, 477), (477, 473, 478), (261, 259, 260), (128, 479, 130), (128, 477, 479), (429, 71, 72), (538, 243, 258), (119, 477, 128), (119, 426, 477), (429, 72, 287), (341, 303, 118), (470, 478, 473, 469), (79, 272, 414), (182, 183, 475), (473, 118, 126), (473, 341, 118), (432, 571, 594), (181, 481, 480), (479, 482, 426), (384, 426, 482), (474, 460, 458), (119, 479, 426), (119, 130, 479), (483, 460, 474), (417, 271, 414), (440, 484, 129), (417, 414, 277), (484, 440, 482), (384, 482, 440), (277, 414, 272), (483, 406, 460), (431, 374, 375), (460, 391, 458), (271, 79, 414), (557, 206, 538), (115, 98, 114), (970, 972, 969), (970, 969, 971), (266, 264, 265), (229, 225, 202), (80, 219, 173), (267, 597, 187), (4, 385, 113), (176, 488, 120), (187, 275, 267), (2, 385, 4), (218, 219, 80), (313, 285, 309), (175, 488, 176), (489, 406, 483), (491, 493, 492), (80, 254, 218), (294, 311, 310), (428, 254, 80), (80, 173, 87), (494, 491, 495), (493, 491, 494), (168, 169, 403), (86, 174, 159), (174, 86, 87), (195, 194, 240), (344, 496, 222), (488, 59, 120), (169, 498, 497), (499, 489, 500), (501, 502, 376), (375, 376, 302), (134, 140, 169), (349, 351, 346), (635, 673, 647), (498, 169, 140), (379, 423, 368), (505, 506, 175), (423, 379, 393), (505, 175, 177), (507, 495, 508), (505, 181, 480), (177, 181, 505), (495, 509, 494), (510, 497, 511), (633, 556, 445), (509, 507, 514), (647, 665, 450), (182, 481, 181), (19, 497, 15), (15, 497, 515), (510, 515, 497), (516, 517, 497), (498, 516, 497), (511, 497, 517), (507, 509, 495), (15, 515, 518), (510, 518, 515), (635, 647, 289), (393, 520, 423), (206, 207, 188), (102, 522, 521), (523, 525, 524), (526, 527, 505), (358, 380, 524), (560, 554, 432), (529, 500, 530), (523, 524, 380), (397, 623, 513), (234, 235, 360), (558, 568, 353), (401, 666, 351), (320, 582, 313), (475, 532, 481), (526, 481, 532), (526, 480, 481), (232, 318, 231), (356, 332, 324), (436, 364, 381), (527, 526, 456), (480, 526, 505), (256, 462, 453), (340, 365, 367), (526, 532, 455), (514, 507, 454), (507, 456, 454), (518, 510, 533), (526, 455, 456), (533, 510, 511), (503, 445, 556), (533, 511, 517), (520, 530, 423), (452, 598, 591), (527, 456, 507), (533, 536, 535), (452, 591, 453), (520, 524, 530), (527, 506, 505), (527, 507, 508), (525, 530, 524), (527, 540, 506), (533, 517, 536), (525, 529, 530), (532, 454, 455), (445, 444, 620), (536, 517, 516), (422, 411, 420), (682, 679, 289), (445, 436, 444), (367, 322, 296), (544, 514, 522), (201, 211, 200), (498, 536, 516), (468, 454, 532), (545, 530, 546), (567, 560, 443), (633, 445, 620), (521, 548, 102), (532, 550, 549), (433, 436, 445), (670, 400, 745), (436, 381, 382), (545, 457, 424), (141, 142, 551), (506, 488, 175), (535, 551, 142), (432, 554, 571), (423, 545, 424), (530, 545, 423), (536, 551, 535), (102, 548, 105), (548, 454, 105), (457, 474, 451), (535, 142, 143), (294, 310, 309), (488, 133, 59), (490, 486, 589), (527, 508, 495), (144, 535, 143), (483, 474, 457), (552, 535, 144), (527, 495, 540), (546, 457, 545), (360, 235, 369), (453, 591, 398), (397, 398, 623), (591, 623, 398), (490, 589, 585), (500, 546, 530), (573, 575, 237), (489, 546, 500), (552, 533, 535), (521, 514, 548), (522, 514, 521), (296, 275, 291), (443, 437, 461), (350, 180, 638), (573, 476, 471), (518, 533, 552), (546, 483, 457), (509, 514, 544), (250, 248, 242), (489, 483, 546), (560, 432, 437), (144, 14, 552), (495, 559, 540), (654, 224, 645), (552, 14, 518), (548, 514, 454), (506, 540, 488), (434, 337, 374), (518, 14, 15), (191, 374, 307), (559, 488, 540), (498, 140, 141), (491, 559, 495), (560, 437, 443), (562, 532, 549), (141, 551, 498), (224, 654, 642), (562, 468, 532), (498, 551, 536), (491, 492, 133), (563, 161, 162), (443, 461, 463), (562, 564, 467), (565, 191, 161), (161, 191, 156), (139, 566, 138), (139, 221, 566), (386, 436, 382), (133, 559, 491), (221, 496, 566), (569, 566, 496), (559, 133, 488), (386, 444, 436), (193, 188, 195), (437, 425, 461), (182, 475, 481), (209, 557, 556), (475, 550, 532), (312, 308, 196), (467, 468, 562), (302, 282, 395), (397, 399, 370), (570, 1, 326), (0, 1, 570), (313, 309, 310), (395, 326, 1), (326, 395, 282), (684, 681, 422), (320, 311, 643), (576, 475, 288), (577, 563, 578), (360, 369, 399), (475, 576, 550), (580, 581, 502), (578, 563, 489), (365, 364, 512), (261, 260, 555), (246, 288, 184), (597, 683, 664), (356, 328, 332), (459, 121, 470), (288, 286, 278), (523, 529, 525), (261, 266, 253), (470, 121, 478), (543, 400, 670), (279, 288, 278), (459, 470, 464), (469, 464, 470), (549, 550, 576), (572, 574, 573), (512, 364, 433), (513, 623, 629), (562, 584, 564), (557, 257, 261), (425, 594, 598), (425, 598, 452), (584, 586, 564), (137, 347, 355), (380, 587, 523), (584, 549, 576), (296, 387, 267), (258, 539, 538), (137, 355, 135), (549, 584, 562), (445, 503, 433), (2, 0, 384), (380, 378, 587), (90, 146, 588), (656, 659, 638), (349, 360, 352), (88, 395, 1), (323, 171, 148), (463, 461, 462), (486, 553, 541), (512, 503, 504), (478, 127, 592), (360, 401, 352), (576, 288, 584), (148, 135, 354), (473, 341, 114, 469), (592, 477, 478), (554, 560, 561), (554, 561, 531), (499, 500, 529), (355, 354, 135), (660, 635, 289), (127, 478, 121), (284, 486, 487), (148, 29, 135), (415, 586, 361), (574, 554, 575), (482, 592, 147), (127, 147, 592), (529, 523, 587), (482, 147, 596), (24, 347, 137), (519, 554, 531), (250, 370, 248), (596, 147, 149), (586, 279, 361), (596, 149, 150), (312, 643, 311), (356, 322, 366), (36, 37, 124), (167, 124, 37), (596, 150, 599), (584, 279, 586), (587, 378, 371), (370, 250, 251), (599, 150, 151), (587, 499, 529), (599, 151, 600), (370, 251, 256), (584, 288, 279), (605, 528, 590), (433, 364, 436), (484, 482, 602), (482, 603, 602), (482, 600, 603), (482, 599, 600), (482, 596, 599), (189, 345, 347), (162, 406, 563), (479, 477, 592), (425, 452, 461), (345, 189, 377), (604, 105, 467), (479, 592, 482), (347, 24, 189), (563, 406, 489), (600, 151, 152), (461, 452, 462), (336, 501, 376), (603, 600, 152), (425, 437, 432), (603, 152, 153), (374, 191, 376), (367, 365, 504), (602, 603, 153), (602, 153, 129), (171, 30, 148), (484, 602, 129), (467, 564, 606), (561, 560, 567), (266, 265, 253), (259, 261, 253), (537, 528, 605), (17, 609, 419), (251, 250, 238), (564, 586, 606), (578, 371, 372), (670, 547, 543), (539, 258, 257), (578, 587, 371), (499, 578, 489), (611, 612, 581), (578, 499, 587), (613, 581, 612), (19, 611, 581), (497, 19, 581), (614, 581, 613), (313, 310, 320), (580, 496, 581), (105, 604, 615), (311, 320, 310), (353, 568, 356), (567, 328, 568), (563, 577, 161), (11, 617, 18), (557, 555, 556), (565, 376, 191), (565, 161, 618), (558, 561, 568), (386, 292, 444), (606, 586, 415), (543, 553, 276), (617, 11, 621), (9, 621, 11), (614, 613, 166), (622, 502, 336), (356, 568, 328), (553, 543, 547), (621, 12, 617), (541, 553, 547), (606, 615, 467), (537, 605, 534), (557, 538, 539), (577, 624, 161), (258, 255, 257), (626, 627, 611), (624, 618, 161), (626, 611, 19), (313, 582, 620), (324, 322, 356), (615, 604, 467), (585, 590, 528), (12, 448, 419), (336, 502, 501), (462, 452, 453), (376, 565, 330), (7, 628, 6), (571, 554, 574), (251, 252, 256), (6, 13, 12), (6, 628, 13), (190, 301, 624), (541, 634, 579), (583, 579, 634), (7, 32, 628), (628, 32, 13), (12, 13, 32), (486, 284, 553), (631, 632, 612), (62, 190, 624), (611, 627, 612), (628, 7, 448), (631, 612, 627), (581, 614, 502), (646, 595, 671), (628, 448, 13), (8, 448, 7), (107, 593, 459), (62, 53, 190), (12, 13, 448), (166, 459, 614), (628, 13, 9), (7, 628, 9), (376, 502, 302), (632, 613, 612), (325, 332, 321), (632, 636, 613), (617, 18, 621), (606, 408, 637), (642, 643, 312), (621, 18, 9), (447, 449, 299), (316, 252, 332), (594, 571, 601), (8, 448, 299), (624, 577, 62), (555, 259, 556), (255, 258, 245), (578, 372, 64), (637, 104, 639), (449, 18, 8), (617, 8, 18), (618, 624, 301), (653, 607, 654), (105, 454, 467), (682, 667, 679), (8, 5, 449), (408, 405, 637), (572, 571, 574), (617, 448, 8), (661, 671, 667), (105, 639, 104), (324, 332, 325), (503, 512, 433), (497, 581, 496), (593, 302, 502), (5, 95, 17), (595, 640, 641), (583, 607, 605), (664, 683, 745), (162, 637, 405), (17, 18, 609), (18, 617, 609), (682, 289, 342), (648, 342, 647), (745, 683, 684), (316, 443, 463), (639, 615, 637), (376, 330, 336), (8, 299, 449), (401, 351, 352), (411, 350, 659), (105, 615, 639), (121, 459, 166), (208, 209, 633), (359, 658, 357), (301, 330, 618), (618, 330, 565), (208, 207, 209), (637, 162, 156), (104, 637, 156), (448, 617, 12), (312, 223, 642), (568, 561, 567), (666, 401, 668), (202, 227, 229), (578, 64, 62), (504, 365, 512), (619, 616, 658), (349, 233, 234), (578, 62, 577), (416, 606, 415), (609, 304, 419), (154, 636, 155), (206, 557, 209), (651, 645, 229), (634, 541, 547), (636, 154, 613), (637, 615, 606), (339, 336, 337), (163, 627, 164), (622, 336, 652), (627, 163, 631), (25, 375, 34), (373, 64, 372), (597, 664, 274), (304, 609, 34), (164, 627, 165), (304, 34, 375), (606, 416, 408), (609, 67, 34), (569, 63, 339), (307, 374, 337), (569, 339, 338), (588, 569, 580), (609, 9, 67), (566, 569, 338), (9, 609, 621), (496, 580, 569), (63, 569, 145), (41, 138, 338), (566, 338, 138), (588, 146, 569), (145, 569, 146), (344, 337, 403), (40, 222, 139), (377, 189, 32), (434, 403, 337), (497, 403, 169), (631, 163, 157), (221, 222, 496), (9, 17, 10), (632, 631, 157), (394, 44, 45), (35, 27, 38), (394, 45, 657), (630, 654, 829), (613, 154, 166), (83, 10, 17), (44, 394, 220), (38, 39, 247), (617, 621, 609), (632, 155, 636), (38, 27, 39), (367, 291, 340), (431, 42, 430), (220, 394, 215), (32, 82, 11), (97, 11, 81), (625, 623, 601), (393, 394, 657), (344, 497, 496), (403, 497, 344), (20, 626, 19), (623, 598, 601), (215, 394, 262), (20, 165, 626), (662, 421, 439), (12, 621, 9), (626, 165, 627), (283, 281, 644), (5, 6, 95), (520, 393, 524), (667, 682, 661), (442, 662, 439), (155, 632, 157), (5, 95, 96), (47, 442, 430), (360, 409, 401), (260, 259, 555), (5, 96, 6), (654, 651, 653), (358, 657, 45), (662, 442, 427), (601, 571, 572), (427, 421, 662), (658, 359, 619), (393, 657, 524), (32, 7, 5), (614, 459, 593), (654, 645, 651), (646, 640, 595), (427, 442, 244), (6, 94, 5), (32, 5, 93), (643, 642, 654), (427, 244, 410), (666, 359, 351), (650, 649, 661), (661, 649, 646), (6, 12, 94), (94, 12, 93), (359, 666, 619), (12, 32, 109), (657, 358, 524), (244, 442, 47), (635, 660, 673), (659, 656, 658), (47, 430, 42), (595, 672, 671), (340, 295, 365), (658, 656, 655), (58, 522, 102), (281, 829, 654), (638, 655, 656), (593, 502, 614), (675, 661, 682), (591, 598, 623), (620, 640, 633), (160, 304, 302), (375, 302, 304), (100, 58, 102), (646, 649, 640), (283, 644, 660), (590, 583, 605), (27, 35, 678), (633, 640, 649), (629, 623, 625), (35, 133, 678), (245, 266, 255), (653, 605, 607), (659, 350, 638), (258, 172, 245), (58, 51, 23), (170, 325, 422), (601, 598, 594), (58, 493, 494), (502, 622, 580), (64, 373, 92), (443, 328, 567), (58, 680, 522), (107, 742, 746), (107, 746, 935), (745, 400, 663), (399, 369, 370), (91, 92, 89), (509, 680, 494), (89, 70, 91), (893, 798, 764, 794), (680, 544, 522), (634, 654, 583), (680, 509, 544), (339, 652, 336), (58, 494, 680), (588, 580, 652), (622, 652, 580), (207, 206, 209), (90, 339, 63), (90, 652, 339), (588, 652, 90), (493, 58, 23), (23, 27, 678), (492, 678, 133), (311, 294, 297), (242, 231, 238), (23, 492, 493), (201, 192, 650), (492, 23, 678), (256, 453, 370), (292, 313, 444), (579, 589, 541), (885, 882, 856, 542, 593), (799, 833, 794), (381, 542, 856, 892, 897, 955, 898, 711, 285, 292, 386, 382), (554, 519, 575), (541, 589, 486), (343, 384, 326), (570, 326, 384), (570, 384, 0), (620, 641, 640), (590, 579, 583), (172, 258, 240), (669, 547, 670), (319, 318, 325), (634, 411, 608), (746, 742, 750), (575, 573, 574), (654, 607, 583), (590, 589, 579), (349, 352, 351), (282, 302, 542), (677, 211, 201), (444, 313, 620), (504, 366, 367), (202, 225, 223), (620, 582, 641), (590, 585, 589), (350, 411, 422), (476, 573, 245), (200, 465, 194), (349, 203, 233), (201, 200, 186), (201, 650, 677), (676, 648, 450), (465, 200, 466), (185, 349, 655), (658, 346, 357), (185, 203, 349), (180, 185, 655), (332, 443, 316), (230, 226, 179), (328, 443, 332), (671, 661, 646), (649, 192, 178), (223, 312, 196), (674, 665, 673), (649, 650, 192), (200, 195, 186), (485, 466, 676), (186, 188, 201), (188, 192, 201), (462, 316, 463), (573, 264, 245), (180, 203, 185), (235, 203, 231), (661, 675, 650), (485, 676, 450), (245, 472, 476), (685, 687, 686), (686, 687, 688), (689, 691, 690), (692, 694, 693), (695, 688, 687), (694, 696, 693), (695, 697, 688), (698, 685, 699), (698, 687, 685), (700, 695, 687), (697, 704, 703), (692, 706, 705), (708, 704, 697), (686, 702, 710), (711, 692, 712), (700, 713, 695), (715, 717, 716), (716, 717, 718), (719, 721, 720), (722, 723, 713), (713, 723, 724), (719, 725, 721), (728, 729, 719), (724, 723, 731), (732, 718, 717), (733, 714, 702), (690, 691, 719), (689, 726, 714), (616, 619, 666, 88, 110, 111, 116, 117, 118, 608, 610), (735, 731, 723), (736, 719, 691), (737, 739, 738), (689, 690, 726), (740, 731, 735), (647, 673, 665), (746, 749, 748), (667, 671, 679), (664, 745, 663), (720, 753, 752), (711, 694, 692), (708, 695, 713), (739, 756, 755), (695, 708, 697), (713, 704, 708), (118, 126, 122, 98), (759, 731, 730), (755, 756, 760), (759, 703, 704), (761, 756, 739), (738, 739, 755), (724, 759, 704), (724, 731, 759), (762, 764, 763), (704, 713, 724), (762, 765, 753), (765, 752, 753), (740, 766, 730), (740, 730, 731), (762, 767, 765), (719, 752, 765), (768, 770, 769), (771, 772, 769), (720, 752, 719), (755, 772, 771), (762, 763, 767), (760, 772, 755), (773, 775, 774), (775, 776, 774), (777, 775, 773), (778, 780, 779), (769, 781, 768), (781, 776, 775), (782, 784, 783), (785, 782, 783), (778, 787, 786), (788, 753, 789), (781, 775, 790), (788, 791, 753), (792, 781, 790), (753, 791, 762), (781, 792, 768), (706, 783, 705), (791, 788, 746), (793, 739, 737), (705, 783, 784), (764, 762, 791), (772, 781, 769), (764, 791, 794), (795, 797, 796), (798, 763, 764), (789, 746, 788), (767, 763, 785), (746, 794, 791), (746, 799, 794), (785, 763, 801), (808, 810, 809), (809, 812, 811), (810, 812, 809), (801, 782, 785), (812, 761, 811), (814, 815, 740), (774, 776, 816), (816, 817, 810), (814, 818, 815), (819, 818, 814), (816, 810, 808), (776, 817, 816), (776, 820, 817), (797, 814, 779), (812, 756, 761), (821, 817, 820), (821, 812, 810), (822, 824, 823), (735, 814, 740), (735, 779, 814), (817, 821, 810), (705, 827, 692), (814, 797, 819), (821, 756, 812), (776, 781, 820), (821, 760, 756), (821, 820, 760), (677, 648, 676), (820, 772, 760), (820, 781, 772), (798, 801, 763), (811, 761, 830), (761, 739, 830), (831, 830, 739), (831, 739, 793), (675, 682, 342), (836, 818, 837), (836, 815, 818), (818, 838, 837), (831, 828, 839), (828, 831, 793), (828, 840, 839), (692, 827, 712), (834, 841, 833), (677, 342, 648), (734, 719, 765), (734, 785, 783), (796, 843, 842), (785, 734, 767), (796, 844, 795), (842, 844, 796), (765, 767, 734), (795, 845, 819), (846, 840, 828), (844, 845, 795), (819, 845, 818), (716, 847, 741), (846, 825, 826), (846, 828, 825), (847, 716, 848), (797, 795, 819), (826, 852, 851), (824, 853, 715), (854, 846, 851), (717, 715, 732), (846, 826, 851), (715, 853, 732), (854, 851, 852), (777, 773, 850), (854, 852, 855), (856, 844, 842), (839, 830, 831), (747, 715, 744), (824, 715, 747), (818, 845, 838), (849, 858, 857), (859, 861, 860), (849, 857, 860), (860, 857, 859), (859, 857, 862), (849, 773, 858), (774, 858, 773), (743, 715, 716), (744, 715, 743), (850, 773, 849), (863, 728, 730), (734, 824, 747), (741, 743, 716), (864, 859, 862), (736, 703, 759), (864, 865, 859), (783, 706, 734), (697, 703, 736), (809, 866, 808), (709, 826, 707), (866, 816, 808), (857, 816, 866), (858, 816, 857), (816, 858, 774), (815, 867, 740), (867, 766, 740), (868, 728, 869), (863, 869, 728), (860, 861, 849), (849, 861, 843), (799, 746, 748), (679, 671, 672), (863, 766, 867), (867, 871, 870), (826, 709, 852), (848, 852, 847), (799, 748, 749), (863, 730, 766), (745, 669, 670), (869, 863, 870), (799, 749, 832), (867, 870, 863), (872, 868, 873), (842, 843, 861), (842, 861, 875), (869, 873, 868), (874, 876, 754), (876, 878, 877), (879, 878, 880), (879, 881, 878), (883, 870, 871), (841, 832, 751), (884, 886, 757), (888, 889, 884), (884, 889, 887), (887, 889, 890), (847, 709, 741), (889, 888, 878), (877, 878, 888), (750, 727, 749), (842, 892, 856), (709, 847, 852), (877, 884, 876), (877, 888, 884), (856, 882, 844), (885, 844, 882), (845, 844, 885), (893, 801, 798), (845, 885, 838), (800, 801, 893), (891, 867, 815), (891, 894, 867), (801, 895, 782), (758, 711, 898), (898, 955, 758), (867, 894, 871), (899, 758, 955), (955, 897, 899), (875, 899, 897), (875, 897, 892), (899, 962, 758), (900, 902, 901), (875, 892, 842), (778, 903, 780), (835, 962, 899), (904, 905, 780), (875, 835, 899), (906, 786, 787), (836, 891, 815), (778, 907, 903), (903, 904, 780), (908, 910, 909), (778, 786, 907), (811, 830, 839), (879, 909, 911), (908, 880, 887), (912, 809, 811), (876, 874, 880), (869, 883, 873), (912, 811, 839), (876, 880, 878), (880, 909, 879), (880, 908, 909), (907, 913, 903), (910, 908, 890), (910, 911, 909), (903, 900, 914), (911, 910, 890), (900, 903, 913), (884, 887, 886), (911, 889, 915), (911, 890, 889), (890, 908, 887), (916, 809, 912), (917, 916, 912), (906, 913, 907), (918, 839, 919), (839, 918, 917), (839, 917, 912), (913, 906, 920), (883, 869, 870), (787, 921, 906), (786, 906, 907), (918, 919, 922), (923, 906, 921), (697, 689, 688), (697, 924, 689), (903, 905, 904), (905, 777, 850), (714, 733, 688), (689, 714, 688), (779, 905, 797), (733, 702, 686), (733, 686, 688), (797, 905, 850), (866, 916, 857), (780, 905, 779), (862, 857, 916), (862, 916, 864), (864, 916, 925), (917, 925, 916), (697, 736, 924), (770, 768, 926), (917, 918, 925), (916, 866, 809), (790, 914, 926), (792, 926, 768), (790, 926, 792), (864, 925, 865), (689, 924, 736), (914, 790, 905), (775, 905, 790), (689, 736, 691), (905, 775, 777), (846, 927, 840), (905, 903, 914), (900, 901, 914), (926, 914, 901), (927, 919, 840), (928, 927, 846), (928, 929, 927), (930, 865, 931), (932, 789, 753), (927, 922, 919), (919, 839, 840), (922, 931, 925), (933, 935, 934), (931, 922, 927), (936, 933, 934), (931, 865, 925), (933, 936, 932), (937, 933, 938), (933, 725, 938), (925, 918, 922), (721, 932, 720), (930, 859, 865), (932, 753, 720), (932, 721, 933), (729, 939, 937), (729, 937, 938), (928, 846, 854), (698, 699, 940), (719, 938, 725), (938, 719, 729), (941, 778, 779), (721, 725, 933), (942, 941, 735), (942, 943, 941), (868, 939, 729), (944, 778, 941), (854, 929, 928), (778, 944, 787), (729, 728, 868), (945, 927, 929), (921, 787, 944), (946, 935, 933), (947, 940, 948), (933, 937, 946), (868, 872, 949), (950, 948, 951), (952, 921, 944), (939, 868, 949), (947, 953, 722), (947, 722, 698), (954, 953, 947), (927, 945, 931), (947, 948, 956), (957, 945, 854), (948, 950, 956), (956, 954, 947), (854, 945, 929), (958, 945, 957), (952, 954, 950), (930, 931, 945), (789, 959, 746), (930, 958, 853), (950, 954, 956), (954, 952, 944), (935, 946, 746), (934, 935, 746), (954, 960, 953), (959, 789, 932), (930, 945, 958), (949, 946, 939), (835, 875, 861), (954, 943, 960), (686, 710, 813), (944, 943, 954), (943, 944, 941), (698, 940, 947), (936, 934, 746), (722, 687, 698), (699, 685, 813), (936, 746, 959), (802, 699, 813), (723, 953, 960), (802, 806, 699), (687, 722, 700), (940, 699, 806), (713, 700, 722), (701, 710, 702), (723, 722, 953), (853, 824, 822), (946, 937, 939), (930, 822, 859), (779, 735, 941), (822, 930, 853), (932, 936, 959), (853, 958, 732), (770, 803, 805), (943, 723, 960), (942, 723, 943), (958, 718, 732), (723, 942, 735), (805, 771, 770), (940, 806, 948), (807, 948, 806), (948, 807, 951), (803, 770, 920), (958, 957, 718), (957, 854, 718), (920, 804, 803), (716, 855, 848), (716, 718, 855), (770, 902, 920), (901, 770, 926), (852, 848, 855), (770, 901, 902), (718, 854, 855), (920, 902, 900), (961, 804, 920), (961, 923, 807), (804, 961, 807), (906, 961, 920), (920, 900, 913), (962, 859, 822), (961, 906, 923), (696, 962, 822), (861, 859, 962, 835), (923, 951, 807), (823, 692, 693), (693, 822, 823), (692, 823, 706), (823, 734, 706), (823, 824, 734), (693, 696, 822), (950, 951, 923), (950, 923, 952), (923, 921, 952), (758, 694, 711), (771, 769, 770), (696, 758, 962), (758, 696, 694), (686, 813, 685), (879, 963, 881), (879, 964, 963), (881, 889, 878), (881, 915, 889), (963, 966, 965), (963, 964, 966), (915, 966, 911), (915, 965, 966), (911, 964, 879), (911, 966, 964), (881, 965, 915), (881, 963, 965), (593, 107, 872), (806, 802, 813, 710, 214, 771, 805, 803, 804, 807), (54, 50, 44, 220, 214, 710, 701, 68), (895, 801, 800), (784, 782, 896), (895, 896, 782), (784, 827, 705), (896, 827, 784), (849, 843, 850), (843, 796, 850), (896, 895, 800, 834), (834, 800, 794), (202, 896, 834), (108, 968, 106), (834, 968, 202), (968, 834, 106), (202, 968, 227), (227, 968, 228), (968, 969, 975), (978, 980, 979), (970, 979, 981), (978, 971, 974), (967, 971, 969), (971, 979, 970), (971, 978, 979), (980, 978, 977), (980, 981, 979), (981, 980, 977), (981, 976, 982), (981, 977, 976), (977, 978, 974), (970, 983, 972), (970, 984, 983), (972, 976, 969), (972, 982, 976), (983, 986, 985), (983, 984, 986), (982, 986, 981), (982, 985, 986), (981, 984, 970), (981, 986, 984), (972, 985, 982), (972, 983, 985), (664, 663, 400, 276, 343, 326), (73, 88, 666, 668, 79), (634, 608, 118), (634, 118, 654), (118, 98, 654), (98, 90, 654), (660, 644, 281, 654, 709, 673), (709, 654, 744, 743, 741), (747, 744, 654), (747, 654, 734), (654, 90, 734), (734, 90, 719), (90, 91, 719), (690, 719, 91, 702, 714, 726), (91, 70, 702), (70, 69, 702), (69, 68, 702), (701, 702, 68), (673, 709, 707, 674), (214, 199, 771), (665, 674, 707, 826), (401, 199, 79, 668), (399, 513, 199, 401, 409), (513, 629, 625, 601, 572, 471, 199), (471, 476, 199), (199, 476, 755), (771, 199, 755), (828, 826, 825), (826, 828, 793, 737, 738, 755, 476, 472, 465, 466, 485, 450, 665), (976, 973, 268, 975), (973, 976, 974), (968, 108, 967), (754, 757, 751, 727), (341, 974, 971, 114), (464, 469, 115), (799, 841, 833), (226, 228, 968), (179, 226, 968), (179, 968, 534), (534, 968, 537), (528, 537, 968), (968, 975, 528), (528, 975, 585), (490, 585, 975), (290, 490, 975), (487, 290, 975), (284, 487, 975), (276, 284, 975), (276, 975, 343), (343, 975, 317), (317, 975, 268)])
me_dd2_micro_controller_holder_v2.use_remesh_fix_poles = True
me_dd2_micro_controller_holder_v2.use_remesh_preserve_attributes = False
me_dd2_micro_controller_holder_v2.update()

# ---- objects
ob_dd2_micro_controller_holder_v2 = bpy.data.objects.new("DD2_micro_controller_holder'v2", me_dd2_micro_controller_holder_v2)

# ---- transforms, parenting, visibility, modifiers, constraints
ob_dd2_micro_controller_holder_v2.location = (0.0, 0.0, 0.0)

# ---- collection membership
col_collection.objects.link(ob_dd2_micro_controller_holder_v2)

# ---- scene / render settings (as saved in the file)
scene.frame_start = 1; scene.frame_end = 250; scene.frame_set(1)
scene.render.engine = 'BLENDER_EEVEE_NEXT'
scene.cycles.sampling_pattern = 'TABULATED_SOBOL'
scene.cycles.use_light_tree = False
scene.eevee.ray_tracing_options.trace_max_roughness = 0.0
scene.view_settings.view_transform = 'Standard'
bpy.context.view_layer.update()

# ---- added for rendering (the .blend has no active camera and no usable light): camera, sun
cam_auto = bpy.data.cameras.new('AutoCamera')
cam_auto.lens = 50.0
cam_auto.sensor_width = 36.0
cam_auto.clip_end = 1273.74
ob_auto_camera = bpy.data.objects.new('AutoCamera', cam_auto)
scene.collection.objects.link(ob_auto_camera)
ob_auto_camera.location = (73.1981, -94.2258, 65.5626)
ob_auto_camera.rotation_euler = (1.09748, -7.21219e-08, 0.694738)
scene.camera = ob_auto_camera
light_auto_sun = bpy.data.lights.new('AutoSun', 'SUN')
light_auto_sun.energy = 3.0
light_auto_sun.angle = 0.0523599
ob_auto_sun = bpy.data.objects.new('AutoSun', light_auto_sun)
scene.collection.objects.link(ob_auto_sun)
ob_auto_sun.rotation_euler = (0.872665, 0.174533, 0.523599)
bpy.context.view_layer.update()
